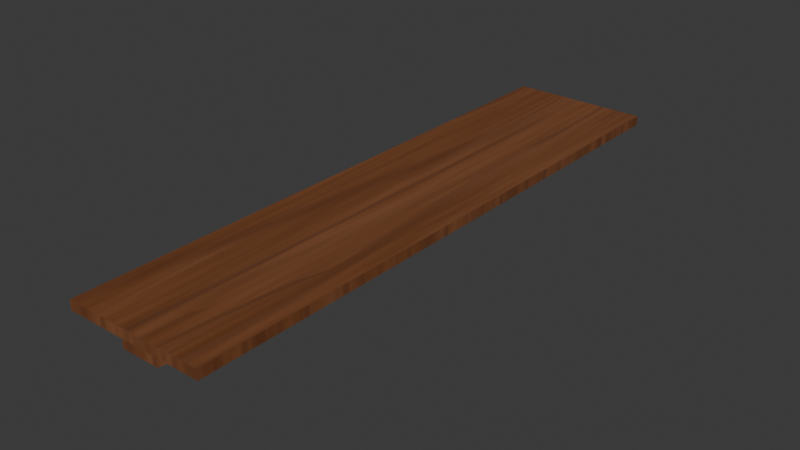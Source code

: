 # Source: WallShelf.blend  (saved by Blender 4.2.66; exported with 4.5.12 LTS)
import bpy
from mathutils import Matrix  # noqa: F401  (used for matrix-valued properties, if any)

bpy.ops.wm.read_factory_settings(use_empty=True)
scene = bpy.context.scene
scene.name = 'Scene'

# ---- collections
col_collection = bpy.data.collections.new('Collection'); scene.collection.children.link(col_collection)

# ---- images (referenced by path relative to the original .blend; pixels are not part of the script)
import os
ASSET_DIR = os.environ.get("B2B_ASSET_DIR", "")  # directory of the original .blend (textures are referenced by path, not embedded)
HERE = os.path.dirname(os.path.abspath(__file__))  # packed textures are extracted next to this script under _unpacked/

def load_image(name, relpath, width, height, colorspace="sRGB"):
    """Load a texture the original file referenced (path relative to the .blend, or extracted next to this script)."""
    p = next((c for c in (os.path.join(HERE, relpath), os.path.join(ASSET_DIR, relpath)) if relpath and os.path.exists(c)), "")
    if p:
        img = bpy.data.images.load(p, check_existing=True)
        img.name = name
    else:  # same state as the original file: an image datablock whose file is absent (Cycles renders it pink)
        img = bpy.data.images.new(name, width, height)
        img.source = "FILE"
        img.filepath = "//" + (relpath or name)
    img.colorspace_settings.name = colorspace
    return img
img_wallshelf = load_image('WallShelf', '_unpacked/WallShelf.0ec7fa43.png', 1024, 1024, 'sRGB')

# ---- materials (node trees are filled in below, after node groups)
mat_material = bpy.data.materials.new('Material')
mat_material.alpha_threshold = 0.0
mat_material.roughness = 0.5
mat_material.line_color = (0.0, 0.0, 0.0, 1.0)

# ---- material node trees
mat_material.use_nodes = True; mat_material.node_tree.nodes.clear()
_N = mat_material.node_tree.nodes; _L = mat_material.node_tree.links
n0 = _N.new('ShaderNodeOutputMaterial'); n0.name = 'Material Output'; n0.location = (300, 300)
n1 = _N.new('ShaderNodeBsdfPrincipled'); n1.name = 'Principled BSDF'; n1.location = (10, 300)
n1.inputs[3].default_value = 1.45
n2 = _N.new('ShaderNodeTexImage'); n2.name = 'Image Texture'; n2.location = (-280, 280)
n2.image = img_wallshelf
_L.new(n1.outputs[0], n0.inputs[0])
_L.new(n2.outputs[0], n1.inputs[0])
n0.is_active_output = True

# ---- world
world_world = bpy.data.worlds.new('World'); scene.world = world_world
world_world.use_nodes = True; world_world.node_tree.nodes.clear()
_N = world_world.node_tree.nodes; _L = world_world.node_tree.links
n0 = _N.new('ShaderNodeOutputWorld'); n0.name = 'World Output'; n0.location = (300, 300)
n1 = _N.new('ShaderNodeBackground'); n1.name = 'Background'; n1.location = (10, 300)
n1.inputs[0].default_value = (0.05088, 0.05088, 0.05088, 1.0)
_L.new(n1.outputs[0], n0.inputs[0])
n0.is_active_output = True
world_world.color = (0.05088, 0.05088, 0.05088)
world_world.sun_shadow_jitter_overblur = 0.0

# ---- meshes
me_cube_001 = bpy.data.meshes.new('Cube.001')
me_cube_001.from_pydata([(-5.915, -21.0, 0.06622), (-5.915, -21.0, 4.73), (-5.915, -19.0, 0.06622), (-5.915, -19.0, 4.73), (-2.47, -21.0, 0.06622), (3.84, -21.0, 4.73), (-2.47, -19.0, 0.06622), (3.84, -19.0, 4.73), (-5.915, 19.0, 0.06622), (-5.915, 19.0, 4.73), (-5.915, 21.0, 0.06622), (-5.915, 21.0, 4.73), (-2.47, 19.0, 0.06622), (3.84, 19.0, 4.73), (-2.47, 21.0, 0.06622), (3.84, 21.0, 4.73), (5.78, 24.38, 5.391), (5.78, 24.38, 4.609), (5.78, -24.38, 5.391), (5.78, -24.38, 4.609), (-5.78, 24.38, 5.391), (-5.78, 24.38, 4.609), (-5.78, -24.38, 5.391), (-5.78, -24.38, 4.609)], [], [(0, 1, 3, 2), (2, 3, 7, 6), (6, 7, 5, 4), (4, 5, 1, 0), (2, 6, 4, 0), (7, 3, 1, 5), (8, 9, 11, 10), (10, 11, 15, 14), (14, 15, 13, 12), (12, 13, 9, 8), (10, 14, 12, 8), (15, 11, 9, 13), (16, 20, 22, 18), (19, 18, 22, 23), (23, 22, 20, 21), (21, 17, 19, 23), (17, 16, 18, 19), (21, 20, 16, 17)])
_uv = me_cube_001.uv_layers.new(name='UVMap')
_uv.uv.foreach_set('vector', [0.6607, 0.09154, 0.6607, 0.008564, 0.701, 0.008564, 0.701, 0.09154, 0.5861, 0.1766, 0.5032, 0.1766, 0.5032, 0.008564, 0.5861, 0.1173, 0.5435, 0.8086, 0.5435, 0.9173, 0.5032, 0.9173, 0.5032, 0.8086, 0.5861, 0.2531, 0.5032, 0.3618, 0.5032, 0.1937, 0.5861, 0.1937, 0.5435, 0.7492, 0.5435, 0.8086, 0.5032, 0.8086, 0.5032, 0.7492, 0.6436, 0.008564, 0.6436, 0.1766, 0.6033, 0.1766, 0.6033, 0.008564, 0.6607, 0.1916, 0.6607, 0.1087, 0.701, 0.1087, 0.701, 0.1916, 0.5861, 0.5469, 0.5032, 0.5469, 0.5032, 0.3789, 0.5861, 0.4876, 0.6436, 0.2531, 0.6436, 0.3618, 0.6033, 0.3618, 0.6033, 0.2531, 0.5861, 0.6234, 0.5032, 0.7321, 0.5032, 0.5641, 0.5861, 0.5641, 0.6436, 0.1937, 0.6436, 0.2531, 0.6033, 0.2531, 0.6033, 0.1937, 0.6436, 0.3789, 0.6436, 0.5469, 0.6033, 0.5469, 0.6033, 0.3789, 0.2077, 0.9914, 0.008564, 0.9914, 0.008564, 0.008564, 0.2077, 0.008564, 0.6172, 0.7632, 0.6033, 0.7632, 0.6033, 0.5641, 0.6172, 0.5641, 0.455, 0.9914, 0.4411, 0.9914, 0.4411, 0.008564, 0.455, 0.008564, 0.424, 0.9914, 0.2248, 0.9914, 0.2248, 0.008564, 0.424, 0.008564, 0.486, 0.9914, 0.4721, 0.9914, 0.4721, 0.008564, 0.486, 0.008564, 0.6172, 0.9795, 0.6033, 0.9795, 0.6033, 0.7803, 0.6172, 0.7803])
me_cube_001.materials.append(mat_material)
me_cube_001.update()

# ---- objects
ob_shelf = bpy.data.objects.new('Shelf', me_cube_001)

# ---- transforms, parenting, visibility, modifiers, constraints
ob_shelf.location = (0.0, 0.0, 0.0)

# ---- collection membership
col_collection.objects.link(ob_shelf)

# ---- scene / render settings (as saved in the file)
scene.frame_start = 1; scene.frame_end = 250; scene.frame_set(1)
scene.render.engine = 'BLENDER_EEVEE_NEXT'
bpy.context.view_layer.update()

# ---- added for rendering (the .blend has no active camera and no usable light): camera, sun
cam_auto = bpy.data.cameras.new('AutoCamera')
cam_auto.lens = 50.0
cam_auto.sensor_width = 36.0
cam_auto.clip_end = 1000.0
ob_auto_camera = bpy.data.objects.new('AutoCamera', cam_auto)
scene.collection.objects.link(ob_auto_camera)
ob_auto_camera.location = (46.5907, -55.9899, 40.0551)
ob_auto_camera.rotation_euler = (1.09748, -7.21219e-08, 0.694738)
scene.camera = ob_auto_camera
light_auto_sun = bpy.data.lights.new('AutoSun', 'SUN')
light_auto_sun.energy = 3.0
light_auto_sun.angle = 0.0523599
ob_auto_sun = bpy.data.objects.new('AutoSun', light_auto_sun)
scene.collection.objects.link(ob_auto_sun)
ob_auto_sun.rotation_euler = (0.872665, 0.174533, 0.523599)
bpy.context.view_layer.update()
